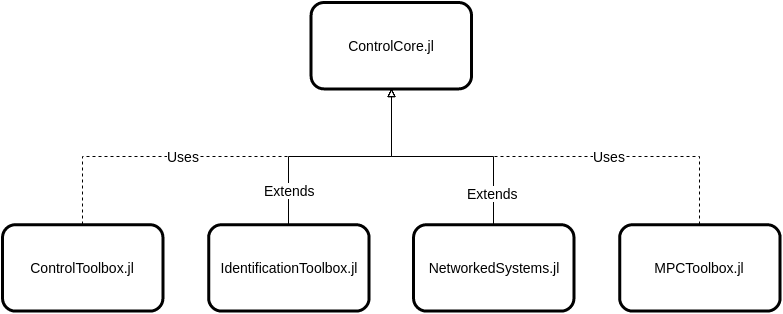

The diagram above was exported from draw.io. Its source (the exported page's mxGraphModel, read from the mxfile embedded in the PNG):
<mxGraphModel dx="1430" dy="1652" grid="1" gridSize="10" guides="1" tooltips="1" connect="1" arrows="1" fold="1" page="1" pageScale="1" pageWidth="1169" pageHeight="826" background="#ffffff" math="0" shadow="0">
  <root>
    <mxCell id="0" />
    <mxCell id="1" parent="0" />
    <mxCell id="2" value="&lt;font style=&quot;font-size: 14px&quot;&gt;MPCToolbox.jl&lt;/font&gt;" style="whiteSpace=wrap;strokeWidth=3;html=1;rounded=1;shadow=0;glass=0;fillColor=none;" vertex="1" parent="1">
      <mxGeometry x="813.1641791044776" y="-344.7931034482759" width="160.46268656716418" height="86.41379310344828" as="geometry" />
    </mxCell>
    <mxCell id="3" value="&lt;font style=&quot;font-size: 14px&quot;&gt;IdentificationToolbox.jl&lt;/font&gt;" style="whiteSpace=wrap;strokeWidth=3;html=1;rounded=1;shadow=0;glass=0;fillColor=none;" vertex="1" parent="1">
      <mxGeometry x="402.13283582089554" y="-344.7931034482759" width="160.46268656716418" height="86.41379310344828" as="geometry" />
    </mxCell>
    <mxCell id="4" value="&lt;font style=&quot;font-size: 14px&quot;&gt;ControlToolbox.jl&lt;/font&gt;" style="whiteSpace=wrap;strokeWidth=3;html=1;rounded=1;shadow=0;glass=0;fillColor=none;" vertex="1" parent="1">
      <mxGeometry x="196" y="-344.7931034482759" width="160.46268656716418" height="86.41379310344828" as="geometry" />
    </mxCell>
    <mxCell id="5" value="&lt;font style=&quot;font-size: 14px&quot;&gt;ControlCore.jl&lt;/font&gt;" style="whiteSpace=wrap;strokeWidth=3;html=1;rounded=1;shadow=0;glass=0;fillColor=none;" vertex="1" parent="1">
      <mxGeometry x="504.5820895522388" y="-567" width="160.46268656716418" height="86.41379310344828" as="geometry" />
    </mxCell>
    <mxCell id="6" style="edgeStyle=orthogonalEdgeStyle;rounded=0;html=1;exitX=0.5;exitY=0;entryX=0.5;entryY=1;dashed=1;endArrow=block;endFill=0;jettySize=auto;orthogonalLoop=1;" edge="1" source="2" target="5" parent="1">
      <mxGeometry x="585" y="-481" as="geometry" />
    </mxCell>
    <mxCell id="7" value="Uses" style="text;html=1;resizable=0;points=[];align=center;verticalAlign=middle;labelBackgroundColor=#ffffff;fontSize=14;" vertex="1" connectable="0" parent="6">
      <mxGeometry x="-0.2833" y="-1" relative="1" as="geometry">
        <mxPoint as="offset" />
      </mxGeometry>
    </mxCell>
    <mxCell id="8" value="Uses" style="text;html=1;resizable=0;points=[];align=center;verticalAlign=middle;labelBackgroundColor=#ffffff;fontSize=14;" vertex="1" connectable="0" parent="1">
      <mxGeometry x="802" y="-414" as="geometry">
        <mxPoint as="offset" />
      </mxGeometry>
    </mxCell>
    <mxCell id="9" style="edgeStyle=orthogonalEdgeStyle;rounded=0;html=1;exitX=0.5;exitY=0;entryX=0.5;entryY=1;endArrow=block;endFill=0;jettySize=auto;orthogonalLoop=1;" edge="1" source="3" target="5" parent="1">
      <mxGeometry x="482" y="-481" as="geometry" />
    </mxCell>
    <mxCell id="10" value="Extends" style="text;html=1;resizable=0;points=[];align=center;verticalAlign=middle;labelBackgroundColor=#ffffff;fontSize=14;" vertex="1" connectable="0" parent="9">
      <mxGeometry x="-0.7098" y="-1" relative="1" as="geometry">
        <mxPoint as="offset" />
      </mxGeometry>
    </mxCell>
    <mxCell id="11" value="Extends" style="text;html=1;resizable=0;points=[];align=center;verticalAlign=middle;labelBackgroundColor=#ffffff;fontSize=14;" vertex="1" connectable="0" parent="1">
      <mxGeometry x="483" y="-380" as="geometry">
        <mxPoint as="offset" />
      </mxGeometry>
    </mxCell>
    <mxCell id="12" style="edgeStyle=orthogonalEdgeStyle;rounded=0;html=1;exitX=0.5;exitY=0;entryX=0.5;entryY=1;dashed=1;endArrow=block;endFill=0;jettySize=auto;orthogonalLoop=1;" edge="1" source="4" target="5" parent="1">
      <mxGeometry x="276" y="-481" as="geometry" />
    </mxCell>
    <mxCell id="13" value="Uses" style="text;html=1;resizable=0;points=[];align=center;verticalAlign=middle;labelBackgroundColor=#ffffff;fontSize=14;" vertex="1" connectable="0" parent="12">
      <mxGeometry x="-0.2444" y="1" relative="1" as="geometry">
        <mxPoint as="offset" />
      </mxGeometry>
    </mxCell>
    <mxCell id="14" value="Uses" style="text;html=1;resizable=0;points=[];align=center;verticalAlign=middle;labelBackgroundColor=#ffffff;fontSize=14;" vertex="1" connectable="0" parent="1">
      <mxGeometry x="376" y="-414" as="geometry">
        <mxPoint as="offset" />
      </mxGeometry>
    </mxCell>
    <mxCell id="15" style="edgeStyle=orthogonalEdgeStyle;rounded=0;html=1;exitX=0.5;exitY=0;entryX=0.5;entryY=1;endArrow=block;endFill=0;jettySize=auto;orthogonalLoop=1;" edge="1" source="18" target="5" parent="1">
      <mxGeometry x="585" y="-481" as="geometry" />
    </mxCell>
    <mxCell id="16" value="Extends" style="text;html=1;resizable=0;points=[];align=center;verticalAlign=middle;labelBackgroundColor=#ffffff;fontSize=14;" vertex="1" connectable="0" parent="15">
      <mxGeometry x="-0.7306" y="1" relative="1" as="geometry">
        <mxPoint as="offset" />
      </mxGeometry>
    </mxCell>
    <mxCell id="17" value="Extends" style="text;html=1;resizable=0;points=[];align=center;verticalAlign=middle;labelBackgroundColor=#ffffff;fontSize=14;" vertex="1" connectable="0" parent="1">
      <mxGeometry x="686" y="-377" as="geometry">
        <mxPoint as="offset" />
      </mxGeometry>
    </mxCell>
    <mxCell id="18" value="&lt;font style=&quot;font-size: 14px&quot;&gt;NetworkedSystems.jl&lt;/font&gt;" style="whiteSpace=wrap;strokeWidth=3;html=1;rounded=1;shadow=0;glass=0;fillColor=none;" vertex="1" parent="1">
      <mxGeometry x="607.0313432835821" y="-344.7931034482759" width="160.46268656716418" height="86.41379310344828" as="geometry" />
    </mxCell>
  </root>
</mxGraphModel>